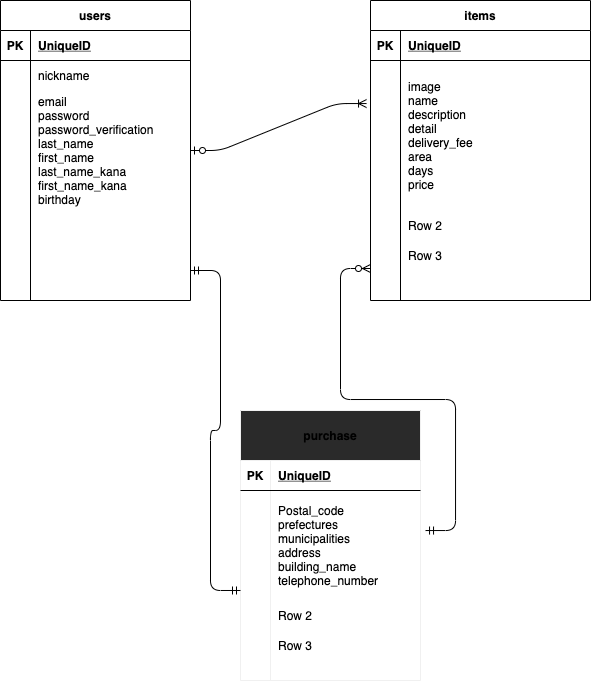

The diagram above was exported from draw.io. Its source (the exported page's mxGraphModel, read from the mxfile embedded in the PNG):
<mxGraphModel dx="502" dy="680" grid="1" gridSize="10" guides="1" tooltips="1" connect="1" arrows="1" fold="1" page="1" pageScale="1" pageWidth="827" pageHeight="1169" math="0" shadow="0">
  <root>
    <mxCell id="0" />
    <mxCell id="1" parent="0" />
    <mxCell id="2" value="users" style="shape=table;startSize=30;container=1;collapsible=1;childLayout=tableLayout;fixedRows=1;rowLines=0;fontStyle=1;align=center;resizeLast=1;" parent="1" vertex="1">
      <mxGeometry x="60" y="90" width="190" height="300" as="geometry" />
    </mxCell>
    <mxCell id="3" value="" style="shape=partialRectangle;collapsible=0;dropTarget=0;pointerEvents=0;fillColor=none;top=0;left=0;bottom=1;right=0;points=[[0,0.5],[1,0.5]];portConstraint=eastwest;" parent="2" vertex="1">
      <mxGeometry y="30" width="190" height="30" as="geometry" />
    </mxCell>
    <mxCell id="4" value="PK" style="shape=partialRectangle;connectable=0;fillColor=none;top=0;left=0;bottom=0;right=0;fontStyle=1;overflow=hidden;" parent="3" vertex="1">
      <mxGeometry width="30" height="30" as="geometry" />
    </mxCell>
    <mxCell id="5" value="UniqueID" style="shape=partialRectangle;connectable=0;fillColor=none;top=0;left=0;bottom=0;right=0;align=left;spacingLeft=6;fontStyle=5;overflow=hidden;" parent="3" vertex="1">
      <mxGeometry x="30" width="160" height="30" as="geometry" />
    </mxCell>
    <mxCell id="6" value="" style="shape=partialRectangle;collapsible=0;dropTarget=0;pointerEvents=0;fillColor=none;top=0;left=0;bottom=0;right=0;points=[[0,0.5],[1,0.5]];portConstraint=eastwest;" parent="2" vertex="1">
      <mxGeometry y="60" width="190" height="30" as="geometry" />
    </mxCell>
    <mxCell id="7" value="" style="shape=partialRectangle;connectable=0;fillColor=none;top=0;left=0;bottom=0;right=0;editable=1;overflow=hidden;" parent="6" vertex="1">
      <mxGeometry width="30" height="30" as="geometry" />
    </mxCell>
    <mxCell id="8" value="nickname" style="shape=partialRectangle;connectable=0;fillColor=none;top=0;left=0;bottom=0;right=0;align=left;spacingLeft=6;overflow=hidden;" parent="6" vertex="1">
      <mxGeometry x="30" width="160" height="30" as="geometry" />
    </mxCell>
    <mxCell id="9" value="" style="shape=partialRectangle;collapsible=0;dropTarget=0;pointerEvents=0;fillColor=none;top=0;left=0;bottom=0;right=0;points=[[0,0.5],[1,0.5]];portConstraint=eastwest;" parent="2" vertex="1">
      <mxGeometry y="90" width="190" height="120" as="geometry" />
    </mxCell>
    <mxCell id="10" value="" style="shape=partialRectangle;connectable=0;fillColor=none;top=0;left=0;bottom=0;right=0;editable=1;overflow=hidden;" parent="9" vertex="1">
      <mxGeometry width="30" height="120" as="geometry" />
    </mxCell>
    <mxCell id="11" value="email&#10;password&#10;password_verification&#10;last_name&#10;first_name&#10;last_name_kana&#10;first_name_kana&#10;birthday" style="shape=partialRectangle;connectable=0;fillColor=none;top=0;left=0;bottom=0;right=0;align=left;spacingLeft=6;overflow=hidden;" parent="9" vertex="1">
      <mxGeometry x="30" width="160" height="120" as="geometry" />
    </mxCell>
    <mxCell id="12" value="" style="shape=partialRectangle;collapsible=0;dropTarget=0;pointerEvents=0;fillColor=none;top=0;left=0;bottom=0;right=0;points=[[0,0.5],[1,0.5]];portConstraint=eastwest;" parent="2" vertex="1">
      <mxGeometry y="210" width="190" height="30" as="geometry" />
    </mxCell>
    <mxCell id="13" value="" style="shape=partialRectangle;connectable=0;fillColor=none;top=0;left=0;bottom=0;right=0;editable=1;overflow=hidden;" parent="12" vertex="1">
      <mxGeometry width="30" height="30" as="geometry" />
    </mxCell>
    <mxCell id="14" value="" style="shape=partialRectangle;connectable=0;fillColor=none;top=0;left=0;bottom=0;right=0;align=left;spacingLeft=6;overflow=hidden;" parent="12" vertex="1">
      <mxGeometry x="30" width="160" height="30" as="geometry" />
    </mxCell>
    <mxCell id="15" value="items" style="shape=table;startSize=30;container=1;collapsible=1;childLayout=tableLayout;fixedRows=1;rowLines=0;fontStyle=1;align=center;resizeLast=1;" parent="1" vertex="1">
      <mxGeometry x="430" y="90" width="220" height="300" as="geometry" />
    </mxCell>
    <mxCell id="16" value="" style="shape=partialRectangle;collapsible=0;dropTarget=0;pointerEvents=0;fillColor=none;top=0;left=0;bottom=1;right=0;points=[[0,0.5],[1,0.5]];portConstraint=eastwest;" parent="15" vertex="1">
      <mxGeometry y="30" width="220" height="30" as="geometry" />
    </mxCell>
    <mxCell id="17" value="PK" style="shape=partialRectangle;connectable=0;fillColor=none;top=0;left=0;bottom=0;right=0;fontStyle=1;overflow=hidden;" parent="16" vertex="1">
      <mxGeometry width="30" height="30" as="geometry" />
    </mxCell>
    <mxCell id="18" value="UniqueID" style="shape=partialRectangle;connectable=0;fillColor=none;top=0;left=0;bottom=0;right=0;align=left;spacingLeft=6;fontStyle=5;overflow=hidden;" parent="16" vertex="1">
      <mxGeometry x="30" width="190" height="30" as="geometry" />
    </mxCell>
    <mxCell id="19" value="" style="shape=partialRectangle;collapsible=0;dropTarget=0;pointerEvents=0;fillColor=none;top=0;left=0;bottom=0;right=0;points=[[0,0.5],[1,0.5]];portConstraint=eastwest;" parent="15" vertex="1">
      <mxGeometry y="60" width="220" height="150" as="geometry" />
    </mxCell>
    <mxCell id="20" value="" style="shape=partialRectangle;connectable=0;fillColor=none;top=0;left=0;bottom=0;right=0;editable=1;overflow=hidden;" parent="19" vertex="1">
      <mxGeometry width="30" height="150" as="geometry" />
    </mxCell>
    <mxCell id="21" value="image&#10;name&#10;description&#10;detail&#10;delivery_fee&#10;area&#10;days&#10;price" style="shape=partialRectangle;connectable=0;fillColor=none;top=0;left=0;bottom=0;right=0;align=left;spacingLeft=6;overflow=hidden;" parent="19" vertex="1">
      <mxGeometry x="30" width="190" height="150" as="geometry" />
    </mxCell>
    <mxCell id="22" value="" style="shape=partialRectangle;collapsible=0;dropTarget=0;pointerEvents=0;fillColor=none;top=0;left=0;bottom=0;right=0;points=[[0,0.5],[1,0.5]];portConstraint=eastwest;" parent="15" vertex="1">
      <mxGeometry y="210" width="220" height="30" as="geometry" />
    </mxCell>
    <mxCell id="23" value="" style="shape=partialRectangle;connectable=0;fillColor=none;top=0;left=0;bottom=0;right=0;editable=1;overflow=hidden;" parent="22" vertex="1">
      <mxGeometry width="30" height="30" as="geometry" />
    </mxCell>
    <mxCell id="24" value="Row 2" style="shape=partialRectangle;connectable=0;fillColor=none;top=0;left=0;bottom=0;right=0;align=left;spacingLeft=6;overflow=hidden;" parent="22" vertex="1">
      <mxGeometry x="30" width="190" height="30" as="geometry" />
    </mxCell>
    <mxCell id="25" value="" style="shape=partialRectangle;collapsible=0;dropTarget=0;pointerEvents=0;fillColor=none;top=0;left=0;bottom=0;right=0;points=[[0,0.5],[1,0.5]];portConstraint=eastwest;" parent="15" vertex="1">
      <mxGeometry y="240" width="220" height="30" as="geometry" />
    </mxCell>
    <mxCell id="26" value="" style="shape=partialRectangle;connectable=0;fillColor=none;top=0;left=0;bottom=0;right=0;editable=1;overflow=hidden;" parent="25" vertex="1">
      <mxGeometry width="30" height="30" as="geometry" />
    </mxCell>
    <mxCell id="27" value="Row 3" style="shape=partialRectangle;connectable=0;fillColor=none;top=0;left=0;bottom=0;right=0;align=left;spacingLeft=6;overflow=hidden;" parent="25" vertex="1">
      <mxGeometry x="30" width="190" height="30" as="geometry" />
    </mxCell>
    <mxCell id="94" value="purchase" style="shape=table;startSize=50;container=1;collapsible=1;childLayout=tableLayout;fixedRows=1;rowLines=0;fontStyle=1;align=center;resizeLast=1;strokeColor=#f0f0f0;fillColor=#2a2a2a;" parent="1" vertex="1">
      <mxGeometry x="300" y="500" width="180" height="270" as="geometry" />
    </mxCell>
    <mxCell id="95" value="" style="shape=partialRectangle;collapsible=0;dropTarget=0;pointerEvents=0;fillColor=none;top=0;left=0;bottom=1;right=0;points=[[0,0.5],[1,0.5]];portConstraint=eastwest;" parent="94" vertex="1">
      <mxGeometry y="50" width="180" height="30" as="geometry" />
    </mxCell>
    <mxCell id="96" value="PK" style="shape=partialRectangle;connectable=0;fillColor=none;top=0;left=0;bottom=0;right=0;fontStyle=1;overflow=hidden;" parent="95" vertex="1">
      <mxGeometry width="30" height="30" as="geometry" />
    </mxCell>
    <mxCell id="97" value="UniqueID" style="shape=partialRectangle;connectable=0;fillColor=none;top=0;left=0;bottom=0;right=0;align=left;spacingLeft=6;fontStyle=5;overflow=hidden;" parent="95" vertex="1">
      <mxGeometry x="30" width="150" height="30" as="geometry" />
    </mxCell>
    <mxCell id="98" value="" style="shape=partialRectangle;collapsible=0;dropTarget=0;pointerEvents=0;fillColor=none;top=0;left=0;bottom=0;right=0;points=[[0,0.5],[1,0.5]];portConstraint=eastwest;" parent="94" vertex="1">
      <mxGeometry y="80" width="180" height="110" as="geometry" />
    </mxCell>
    <mxCell id="99" value="" style="shape=partialRectangle;connectable=0;fillColor=none;top=0;left=0;bottom=0;right=0;editable=1;overflow=hidden;" parent="98" vertex="1">
      <mxGeometry width="30" height="110" as="geometry" />
    </mxCell>
    <mxCell id="100" value="Postal_code&#10;  prefectures&#10;  municipalities&#10;  address&#10;  building_name&#10;  telephone_number" style="shape=partialRectangle;connectable=0;fillColor=none;top=0;left=0;bottom=0;right=0;align=left;spacingLeft=6;overflow=hidden;" parent="98" vertex="1">
      <mxGeometry x="30" width="150" height="110" as="geometry" />
    </mxCell>
    <mxCell id="101" value="" style="shape=partialRectangle;collapsible=0;dropTarget=0;pointerEvents=0;fillColor=none;top=0;left=0;bottom=0;right=0;points=[[0,0.5],[1,0.5]];portConstraint=eastwest;" parent="94" vertex="1">
      <mxGeometry y="190" width="180" height="30" as="geometry" />
    </mxCell>
    <mxCell id="102" value="" style="shape=partialRectangle;connectable=0;fillColor=none;top=0;left=0;bottom=0;right=0;editable=1;overflow=hidden;" parent="101" vertex="1">
      <mxGeometry width="30" height="30" as="geometry" />
    </mxCell>
    <mxCell id="103" value="Row 2" style="shape=partialRectangle;connectable=0;fillColor=none;top=0;left=0;bottom=0;right=0;align=left;spacingLeft=6;overflow=hidden;" parent="101" vertex="1">
      <mxGeometry x="30" width="150" height="30" as="geometry" />
    </mxCell>
    <mxCell id="104" value="" style="shape=partialRectangle;collapsible=0;dropTarget=0;pointerEvents=0;fillColor=none;top=0;left=0;bottom=0;right=0;points=[[0,0.5],[1,0.5]];portConstraint=eastwest;" parent="94" vertex="1">
      <mxGeometry y="220" width="180" height="30" as="geometry" />
    </mxCell>
    <mxCell id="105" value="" style="shape=partialRectangle;connectable=0;fillColor=none;top=0;left=0;bottom=0;right=0;editable=1;overflow=hidden;" parent="104" vertex="1">
      <mxGeometry width="30" height="30" as="geometry" />
    </mxCell>
    <mxCell id="106" value="Row 3" style="shape=partialRectangle;connectable=0;fillColor=none;top=0;left=0;bottom=0;right=0;align=left;spacingLeft=6;overflow=hidden;" parent="104" vertex="1">
      <mxGeometry x="30" width="150" height="30" as="geometry" />
    </mxCell>
    <mxCell id="112" value="" style="edgeStyle=entityRelationEdgeStyle;fontSize=12;html=1;endArrow=ERoneToMany;startArrow=ERzeroToOne;entryX=-0.018;entryY=0.287;entryDx=0;entryDy=0;entryPerimeter=0;" edge="1" parent="1" source="9" target="19">
      <mxGeometry width="100" height="100" relative="1" as="geometry">
        <mxPoint x="290" y="280" as="sourcePoint" />
        <mxPoint x="390" y="180" as="targetPoint" />
      </mxGeometry>
    </mxCell>
    <mxCell id="114" value="" style="edgeStyle=entityRelationEdgeStyle;fontSize=12;html=1;endArrow=ERmandOne;startArrow=ERmandOne;entryX=0;entryY=0.909;entryDx=0;entryDy=0;entryPerimeter=0;" edge="1" parent="1" target="98">
      <mxGeometry width="100" height="100" relative="1" as="geometry">
        <mxPoint x="250" y="360" as="sourcePoint" />
        <mxPoint x="230" y="510" as="targetPoint" />
      </mxGeometry>
    </mxCell>
    <mxCell id="115" value="" style="edgeStyle=entityRelationEdgeStyle;fontSize=12;html=1;endArrow=ERzeroToMany;startArrow=ERmandOne;exitX=1.028;exitY=0.364;exitDx=0;exitDy=0;exitPerimeter=0;" edge="1" parent="1" source="98">
      <mxGeometry width="100" height="100" relative="1" as="geometry">
        <mxPoint x="510" y="620" as="sourcePoint" />
        <mxPoint x="430" y="358" as="targetPoint" />
      </mxGeometry>
    </mxCell>
  </root>
</mxGraphModel>